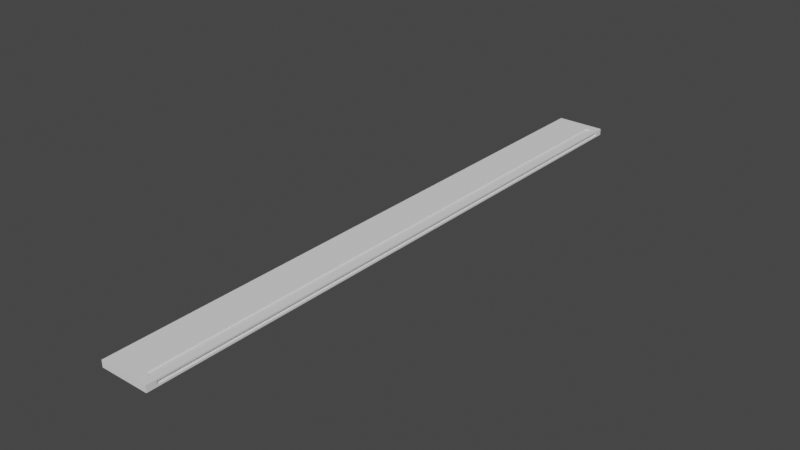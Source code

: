 # Source: BLRU.blend  (saved by Blender 3.4.6; exported with 4.5.12 LTS)
import bpy
from mathutils import Matrix  # noqa: F401  (used for matrix-valued properties, if any)

bpy.ops.wm.read_factory_settings(use_empty=True)
scene = bpy.context.scene
scene.name = 'Scene'

# ---- collections
col_collection = bpy.data.collections.new('Collection'); scene.collection.children.link(col_collection)

# ---- world
world_world = bpy.data.worlds.new('World'); scene.world = world_world
world_world.use_nodes = True; world_world.node_tree.nodes.clear()
_N = world_world.node_tree.nodes; _L = world_world.node_tree.links
n0 = _N.new('ShaderNodeOutputWorld'); n0.name = 'World Output'; n0.location = (300, 300)
n1 = _N.new('ShaderNodeBackground'); n1.name = 'Background'; n1.location = (10, 300)
n1.inputs[0].default_value = (0.05088, 0.05088, 0.05088, 1.0)
_L.new(n1.outputs[0], n0.inputs[0])
n0.is_active_output = True
world_world.color = (0.05088, 0.05088, 0.05088)
world_world.use_sun_shadow = False
world_world.sun_shadow_jitter_overblur = 0.0

# ---- meshes
me_plane = bpy.data.meshes.new('Plane')
me_plane.from_pydata([(-1.0, -12.36, 0.0), (1.0, -12.36, 0.0), (-1.0, 12.36, 0.0), (1.0, 12.36, 0.0), (-1.0, -12.36, 0.2657), (1.0, -12.36, 0.2657), (-1.0, 12.36, 0.2657), (1.0, 12.36, 0.2657), (-1.0, 12.36, 0.06641), (-1.0, 12.36, 0.1328), (-1.0, 12.36, 0.1992), (1.0, 12.36, 0.1992), (1.0, 12.36, 0.1328), (1.0, 12.36, 0.06641), (1.0, -12.36, 0.06641), (1.0, -12.36, 0.1328), (1.0, -12.36, 0.1992), (-1.0, -12.36, 0.1992), (-1.0, -12.36, 0.1328), (-1.0, -12.36, 0.06641), (-1.0, -0.03984, 0.0), (1.0, -0.03984, 0.0), (-1.0, -0.03984, 0.2657), (1.0, -0.03984, 0.2657), (-1.0, -0.03984, 0.06641), (-1.0, -0.03984, 0.1328), (-1.0, -0.03984, 0.1992), (1.0, -0.03984, 0.06641), (0.9264, 8.88, 0.1965), (1.0, -0.03984, 0.1992), (1.0, 6.159, 0.0), (1.0, 6.159, 0.2657), (-1.0, 6.159, 0.06641), (-1.0, 6.159, 0.1328), (-1.0, 6.159, 0.1992), (-1.0, 6.159, 0.0), (-1.0, 6.159, 0.2657), (1.0, 6.159, 0.06641), (0.9264, 8.88, 0.1328), (1.0, 6.159, 0.1992), (1.0, 9.258, 0.0), (1.0, 9.258, 0.2657), (-1.0, 9.258, 0.06641), (-1.0, 9.258, 0.1328), (-1.0, 9.258, 0.1992), (-1.0, 9.258, 0.0), (-1.0, 9.258, 0.2657), (1.0, 9.258, 0.06641), (0.9264, 8.88, 0.06912), (1.0, 9.258, 0.1992), (1.0, 10.81, 0.0), (1.0, 10.81, 0.2657), (-1.0, 10.81, 0.06641), (-1.0, 10.81, 0.1328), (-1.0, 10.81, 0.1992), (-1.0, 10.81, 0.0), (-1.0, 10.81, 0.2657), (1.0, 10.81, 0.06641), (0.9264, -0.03864, 0.1965), (1.0, 10.81, 0.1992), (1.0, 11.58, 0.0), (1.0, 11.58, 0.2657), (-1.0, 11.58, 0.06641), (-1.0, 11.58, 0.1328), (-1.0, 11.58, 0.1992), (-1.0, 11.58, 0.0), (-1.0, 11.58, 0.2657), (1.0, 11.58, 0.06641), (0.9264, 5.907, 0.1965), (1.0, 11.58, 0.1992), (1.0, 11.97, 0.0), (1.0, 11.97, 0.2657), (-1.0, 11.97, 0.06641), (-1.0, 11.97, 0.1328), (-1.0, 11.97, 0.1992), (-1.0, 11.97, 0.0), (-1.0, 11.97, 0.2657), (1.0, 11.97, 0.06641), (1.0, 11.97, 0.1328), (1.0, 11.97, 0.1992), (-1.0, -6.198, 0.0), (-1.0, -6.198, 0.2657), (1.0, -6.198, 0.06641), (0.9264, -0.03864, 0.1328), (1.0, -6.198, 0.1992), (1.0, -6.198, 0.0), (1.0, -6.198, 0.2657), (-1.0, -6.198, 0.06641), (-1.0, -6.198, 0.1328), (-1.0, -6.198, 0.1992), (-1.0, -9.278, 0.0), (-1.0, -9.278, 0.2657), (1.0, -9.278, 0.06641), (0.9264, 5.907, 0.1328), (1.0, -9.278, 0.1992), (1.0, -9.278, 0.0), (1.0, -9.278, 0.2657), (-1.0, -9.278, 0.06641), (-1.0, -9.278, 0.1328), (-1.0, -9.278, 0.1992), (-1.0, -10.82, 0.0), (-1.0, -10.82, 0.2657), (1.0, -10.82, 0.06641), (0.9264, -0.03864, 0.06912), (1.0, -10.82, 0.1992), (1.0, -10.82, 0.0), (1.0, -10.82, 0.2657), (-1.0, -10.82, 0.06641), (-1.0, -10.82, 0.1328), (-1.0, -10.82, 0.1992), (-1.0, -11.59, 0.0), (-1.0, -11.59, 0.2657), (1.0, -11.59, 0.06641), (0.9264, 5.907, 0.06912), (1.0, -11.59, 0.1992), (1.0, -11.59, 0.0), (1.0, -11.59, 0.2657), (-1.0, -11.59, 0.06641), (-1.0, -11.59, 0.1328), (-1.0, -11.59, 0.1992), (-1.0, -11.97, 0.0), (-1.0, -11.97, 0.2657), (1.0, -11.97, 0.06641), (1.0, -11.97, 0.1328), (1.0, -11.97, 0.1992), (1.0, -11.97, 0.0), (1.0, -11.97, 0.2657), (-1.0, -11.97, 0.06641), (-1.0, -11.97, 0.1328), (-1.0, -11.97, 0.1992), (0.9264, 6.159, 0.06641), (0.9264, -0.03984, 0.06641), (0.9264, 6.159, 0.1992), (0.9264, -0.03984, 0.1992), (0.9264, 9.258, 0.06641), (0.9264, 9.258, 0.1992), (0.9264, 10.81, 0.06641), (0.9264, 10.81, 0.1992), (0.9264, 11.58, 0.06641), (0.9264, 11.58, 0.1992), (0.9264, 11.97, 0.06641), (0.9264, 11.97, 0.1328), (0.9264, 11.97, 0.1992), (0.9264, -6.198, 0.06641), (0.9264, -6.198, 0.1992), (0.9264, -9.278, 0.06641), (0.9264, -9.278, 0.1992), (0.9264, -10.82, 0.06641), (0.9264, -10.82, 0.1992), (0.9264, -11.59, 0.06641), (0.9264, -11.59, 0.1992), (0.9264, -11.97, 0.06641), (0.9264, -11.97, 0.1328), (0.9264, -11.97, 0.1992), (0.9264, 10.37, 0.06912), (0.9264, 10.37, 0.1328), (0.9264, 10.37, 0.1965), (0.9264, 11.11, 0.06912), (0.9264, 11.11, 0.1328), (0.9264, 11.11, 0.1965), (0.9264, 11.48, 0.06912), (0.9264, 11.48, 0.1328), (0.9264, 11.48, 0.1965), (0.9264, -5.946, 0.06912), (0.9264, -5.946, 0.1328), (0.9264, -5.946, 0.1965), (0.9264, -8.9, 0.06912), (0.9264, -8.9, 0.1328), (0.9264, -8.9, 0.1965), (0.9264, -10.38, 0.06912), (0.9264, -10.38, 0.1328), (0.9264, -10.38, 0.1965), (0.9264, -11.11, 0.06912), (0.9264, -11.11, 0.1328), (0.9264, -11.11, 0.1965), (0.9264, -11.48, 0.06912), (0.9264, -11.48, 0.1328), (0.9264, -11.48, 0.1965), (0.0, -12.36, 0.0), (0.0, 12.36, 0.0), (0.0, -12.36, 0.2657), (0.0, 12.36, 0.2657), (0.0, -12.36, 0.06641), (0.0, -12.36, 0.1328), (0.0, -12.36, 0.1992), (0.0, 12.36, 0.06641), (0.0, 12.36, 0.1328), (0.0, 12.36, 0.1992), (0.0, -0.03984, 0.2657), (0.0, -0.03984, 0.0), (0.0, 6.159, 0.2657), (0.0, 6.159, 0.0), (0.0, 9.258, 0.2657), (0.0, 9.258, 0.0), (0.0, 10.81, 0.2657), (0.0, 10.81, 0.0), (0.0, 11.58, 0.2657), (0.0, 11.58, 0.0), (0.0, 11.97, 0.2657), (0.0, 11.97, 0.0), (0.0, -6.198, 0.0), (0.0, -6.198, 0.2657), (0.0, -9.278, 0.2657), (0.0, -9.278, 0.0), (0.0, -10.82, 0.0), (0.0, -10.82, 0.2657), (0.0, -11.59, 0.2657), (0.0, -11.59, 0.0), (0.0, -11.97, 0.0), (0.0, -11.97, 0.2657), (0.5, -12.36, 0.0), (0.5, -12.36, 0.2657), (0.5, 12.36, 0.06641), (0.5, 12.36, 0.1328), (0.5, 12.36, 0.1992), (0.5, -0.03984, 0.0), (0.5, 6.159, 0.0), (0.5, 9.258, 0.0), (0.5, 10.81, 0.0), (0.5, 11.58, 0.0), (0.5, 11.97, 0.0), (0.5, -6.198, 0.0), (0.5, -9.278, 0.0), (0.5, -10.82, 0.0), (0.5, -11.59, 0.0), (0.5, -11.97, 0.0), (0.5, 12.36, 0.0), (0.5, 12.36, 0.2657), (0.5, -12.36, 0.06641), (0.5, -12.36, 0.1328), (0.5, -12.36, 0.1992), (0.5, -0.03984, 0.2657), (0.5, 6.159, 0.2657), (0.5, 9.258, 0.2657), (0.5, 10.81, 0.2657), (0.5, 11.58, 0.2657), (0.5, 11.97, 0.2657), (0.5, -6.198, 0.2657), (0.5, -9.278, 0.2657), (0.5, -10.82, 0.2657), (0.5, -11.59, 0.2657), (0.5, -11.97, 0.2657), (-0.5, 12.36, 0.0), (-0.5, 12.36, 0.2657), (-0.5, -12.36, 0.06641), (-0.5, -12.36, 0.1328), (-0.5, -12.36, 0.1992), (-0.5, -0.03984, 0.2657), (-0.5, 6.159, 0.2657), (-0.5, 9.258, 0.2657), (-0.5, 10.81, 0.2657), (-0.5, 11.58, 0.2657), (-0.5, 11.97, 0.2657), (-0.5, -6.198, 0.2657), (-0.5, -9.278, 0.2657), (-0.5, -10.82, 0.2657), (-0.5, -11.59, 0.2657), (-0.5, -11.97, 0.2657), (-0.5, -12.36, 0.0), (-0.5, -12.36, 0.2657), (-0.5, 12.36, 0.06641), (-0.5, 12.36, 0.1328), (-0.5, 12.36, 0.1992), (-0.5, -0.03984, 0.0), (-0.5, 6.159, 0.0), (-0.5, 9.258, 0.0), (-0.5, 10.81, 0.0), (-0.5, 11.58, 0.0), (-0.5, 11.97, 0.0), (-0.5, -6.198, 0.0), (-0.5, -9.278, 0.0), (-0.5, -10.82, 0.0), (-0.5, -11.59, 0.0), (-0.5, -11.97, 0.0), (0.75, -12.36, 0.0), (0.75, -12.36, 0.2657), (0.75, 12.36, 0.06641), (0.75, 12.36, 0.1328), (0.75, 12.36, 0.1992), (0.75, -0.03984, 0.0), (0.75, 6.159, 0.0), (0.75, 9.258, 0.0), (0.75, 10.81, 0.0), (0.75, 11.58, 0.0), (0.75, 11.97, 0.0), (0.75, -6.198, 0.0), (0.75, -9.278, 0.0), (0.75, -10.82, 0.0), (0.75, -11.59, 0.0), (0.75, -11.97, 0.0), (0.75, 12.36, 0.0), (0.75, 12.36, 0.2657), (0.75, -12.36, 0.06641), (0.75, -12.36, 0.1328), (0.75, -12.36, 0.1992), (0.75, -0.03984, 0.2657), (0.75, 6.159, 0.2657), (0.75, 9.258, 0.2657), (0.75, 10.81, 0.2657), (0.75, 11.58, 0.2657), (0.75, 11.97, 0.2657), (0.75, -6.198, 0.2657), (0.75, -9.278, 0.2657), (0.75, -10.82, 0.2657), (0.75, -11.59, 0.2657), (0.75, -11.97, 0.2657), (-0.75, 12.36, 0.0), (-0.75, 12.36, 0.2657), (-0.75, -12.36, 0.06641), (-0.75, -12.36, 0.1328), (-0.75, -12.36, 0.1992), (-0.75, -0.03984, 0.2657), (-0.75, 6.159, 0.2657), (-0.75, 9.258, 0.2657), (-0.75, 10.81, 0.2657), (-0.75, 11.58, 0.2657), (-0.75, 11.97, 0.2657), (-0.75, -6.198, 0.2657), (-0.75, -9.278, 0.2657), (-0.75, -10.82, 0.2657), (-0.75, -11.59, 0.2657), (-0.75, -11.97, 0.2657), (-0.75, -12.36, 0.0), (-0.75, -12.36, 0.2657), (-0.75, 12.36, 0.06641), (-0.75, 12.36, 0.1328), (-0.75, 12.36, 0.1992), (-0.75, -0.03984, 0.0), (-0.75, 6.159, 0.0), (-0.75, 9.258, 0.0), (-0.75, 10.81, 0.0), (-0.75, 11.58, 0.0), (-0.75, 11.97, 0.0), (-0.75, -6.198, 0.0), (-0.75, -9.278, 0.0), (-0.75, -10.82, 0.0), (-0.75, -11.59, 0.0), (-0.75, -11.97, 0.0), (0.75, -0.03984, 0.2166), (0.5, -0.03984, 0.2166), (0.75, 6.159, 0.2166), (0.5, 6.159, 0.2166), (0.75, 9.258, 0.2166), (0.5, 9.258, 0.2166), (0.75, 10.81, 0.2166), (0.5, 10.81, 0.2166), (0.75, 11.58, 0.2166), (0.5, 11.58, 0.2166), (0.75, 11.97, 0.2166), (0.5, 11.97, 0.2166), (0.75, -6.198, 0.2166), (0.5, -6.198, 0.2166), (0.75, -9.278, 0.2166), (0.5, -9.278, 0.2166), (0.75, -10.82, 0.2166), (0.5, -10.82, 0.2166), (0.75, -11.59, 0.2166), (0.5, -11.59, 0.2166), (0.75, -11.97, 0.2166), (0.5, -11.97, 0.2166), (0.7404, -0.03759, 0.2166), (0.5096, -0.03759, 0.2166), (0.7404, 5.685, 0.2166), (0.5096, 5.685, 0.2166), (0.7404, 8.546, 0.2166), (0.5096, 8.546, 0.2166), (0.7404, 9.977, 0.2166), (0.5096, 9.977, 0.2166), (0.7404, 10.69, 0.2166), (0.5096, 10.69, 0.2166), (0.7404, 11.05, 0.2166), (0.5096, 11.05, 0.2166), (0.7404, -5.723, 0.2166), (0.5096, -5.723, 0.2166), (0.7404, -8.566, 0.2166), (0.5096, -8.566, 0.2166), (0.7404, -9.987, 0.2166), (0.5096, -9.987, 0.2166), (0.7404, -10.7, 0.2166), (0.5096, -10.7, 0.2166), (0.7404, -11.05, 0.2166), (0.5096, -11.05, 0.2166)], [], [(284, 290, 3, 70), (300, 71, 7, 291), (326, 10, 6, 307), (294, 16, 5, 275), (79, 11, 7, 71), (129, 17, 4, 121), (120, 0, 19, 127), (127, 19, 18, 128), (128, 18, 17, 129), (70, 3, 13, 77), (77, 13, 12, 78), (78, 12, 11, 79), (274, 1, 14, 292), (292, 14, 15, 293), (293, 15, 16, 294), (306, 2, 8, 324), (324, 8, 9, 325), (325, 9, 10, 326), (37, 47, 134, 130), (59, 49, 135, 137), (85, 21, 27, 82), (33, 25, 26, 34), (32, 24, 25, 33), (35, 20, 24, 32), (34, 26, 22, 36), (84, 29, 23, 86), (301, 86, 23, 295), (285, 279, 21, 85), (44, 34, 36, 46), (45, 35, 32, 42), (42, 32, 33, 43), (43, 33, 34, 44), (112, 102, 147, 149), (114, 124, 153, 150), (21, 30, 37, 27), (29, 39, 31, 23), (295, 23, 31, 296), (279, 280, 30, 21), (53, 43, 44, 54), (52, 42, 43, 53), (55, 45, 42, 52), (54, 44, 46, 56), (77, 78, 141, 140), (82, 27, 131, 143), (30, 40, 47, 37), (39, 49, 41, 31), (296, 31, 41, 297), (280, 281, 40, 30), (64, 54, 56, 66), (65, 55, 52, 62), (62, 52, 53, 63), (63, 53, 54, 64), (84, 94, 146, 144), (78, 79, 142, 141), (40, 50, 57, 47), (49, 59, 51, 41), (297, 41, 51, 298), (281, 282, 50, 40), (73, 63, 64, 74), (72, 62, 63, 73), (75, 65, 62, 72), (74, 64, 66, 76), (47, 57, 136, 134), (69, 59, 137, 139), (50, 60, 67, 57), (59, 69, 61, 51), (298, 51, 61, 299), (282, 283, 60, 50), (10, 74, 76, 6), (2, 75, 72, 8), (8, 72, 73, 9), (9, 73, 74, 10), (122, 112, 149, 151), (39, 29, 133, 132), (60, 70, 77, 67), (69, 79, 71, 61), (299, 61, 71, 300), (283, 284, 70, 60), (286, 285, 85, 95), (302, 96, 86, 301), (94, 84, 86, 96), (95, 85, 82, 92), (92, 82, 143, 145), (94, 104, 148, 146), (25, 88, 89, 26), (24, 87, 88, 25), (20, 80, 87, 24), (26, 89, 81, 22), (57, 67, 138, 136), (124, 123, 152, 153), (105, 95, 92, 102), (104, 94, 96, 106), (303, 106, 96, 302), (287, 286, 95, 105), (88, 98, 99, 89), (87, 97, 98, 88), (80, 90, 97, 87), (89, 99, 91, 81), (288, 287, 105, 115), (304, 116, 106, 303), (114, 104, 106, 116), (115, 105, 102, 112), (79, 69, 139, 142), (27, 37, 130, 131), (98, 108, 109, 99), (97, 107, 108, 98), (90, 100, 107, 97), (99, 109, 101, 91), (49, 39, 132, 135), (123, 122, 151, 152), (125, 115, 112, 122), (124, 114, 116, 126), (305, 126, 116, 304), (289, 288, 115, 125), (108, 118, 119, 109), (107, 117, 118, 108), (100, 110, 117, 107), (109, 119, 111, 101), (274, 289, 125, 1), (275, 5, 126, 305), (16, 124, 126, 5), (1, 125, 122, 14), (14, 122, 123, 15), (15, 123, 124, 16), (118, 128, 129, 119), (117, 127, 128, 118), (110, 120, 127, 117), (119, 129, 121, 111), (135, 132, 68, 28), (148, 150, 174, 171), (133, 144, 165, 58), (153, 152, 176, 177), (152, 151, 175, 176), (138, 140, 160, 157), (130, 134, 48, 113), (149, 147, 169, 172), (143, 131, 103, 163), (137, 135, 28, 156), (150, 153, 177, 174), (144, 146, 168, 165), (140, 141, 161, 160), (141, 142, 162, 161), (134, 136, 154, 48), (151, 149, 172, 175), (145, 143, 163, 166), (139, 137, 156, 159), (132, 133, 58, 68), (146, 148, 171, 168), (29, 84, 144, 133), (67, 77, 140, 138), (104, 114, 150, 148), (102, 92, 145, 147), (164, 83, 58, 165), (163, 103, 83, 164), (83, 93, 68, 58), (103, 113, 93, 83), (93, 38, 28, 68), (113, 48, 38, 93), (38, 155, 156, 28), (48, 154, 155, 38), (155, 158, 159, 156), (154, 157, 158, 155), (158, 161, 162, 159), (157, 160, 161, 158), (166, 163, 164, 167), (167, 164, 165, 168), (170, 167, 168, 171), (169, 166, 167, 170), (172, 169, 170, 173), (173, 170, 171, 174), (176, 173, 174, 177), (175, 172, 173, 176), (142, 139, 159, 162), (147, 145, 166, 169), (131, 130, 113, 103), (136, 138, 157, 154), (259, 180, 209, 257), (258, 273, 208, 178), (273, 272, 207, 208), (257, 209, 206, 256), (256, 206, 205, 255), (272, 271, 204, 207), (271, 270, 203, 204), (255, 205, 202, 254), (254, 202, 201, 253), (270, 269, 200, 203), (267, 268, 199, 197), (251, 196, 198, 252), (266, 267, 197, 195), (250, 194, 196, 251), (265, 266, 195, 193), (249, 192, 194, 250), (264, 265, 193, 191), (248, 190, 192, 249), (263, 264, 191, 189), (247, 188, 190, 248), (269, 263, 189, 200), (253, 201, 188, 247), (213, 186, 187, 214), (212, 185, 186, 213), (226, 179, 185, 212), (245, 183, 184, 246), (244, 182, 183, 245), (258, 178, 182, 244), (246, 184, 180, 259), (214, 187, 181, 227), (252, 198, 181, 243), (268, 242, 179, 199), (278, 214, 227, 291), (290, 226, 212, 276), (276, 212, 213, 277), (277, 213, 214, 278), (180, 211, 241, 209), (178, 208, 225, 210), (208, 207, 224, 225), (209, 241, 240, 206), (206, 240, 239, 205), (207, 204, 223, 224), (204, 203, 222, 223), (205, 239, 238, 202), (202, 238, 237, 201), (203, 200, 221, 222), (197, 199, 220, 219), (196, 235, 236, 198), (195, 197, 219, 218), (194, 234, 235, 196), (193, 195, 218, 217), (192, 233, 234, 194), (191, 193, 217, 216), (190, 232, 233, 192), (189, 191, 216, 215), (188, 231, 232, 190), (200, 189, 215, 221), (201, 237, 231, 188), (183, 229, 230, 184), (182, 228, 229, 183), (178, 210, 228, 182), (184, 230, 211, 180), (198, 236, 227, 181), (199, 179, 226, 220), (332, 306, 242, 268), (316, 252, 243, 307), (310, 246, 259, 323), (322, 258, 244, 308), (308, 244, 245, 309), (309, 245, 246, 310), (317, 253, 247, 311), (333, 327, 263, 269), (311, 247, 248, 312), (327, 328, 264, 263), (312, 248, 249, 313), (328, 329, 265, 264), (313, 249, 250, 314), (329, 330, 266, 265), (314, 250, 251, 315), (330, 331, 267, 266), (315, 251, 252, 316), (331, 332, 268, 267), (334, 333, 269, 270), (318, 254, 253, 317), (319, 255, 254, 318), (335, 334, 270, 271), (336, 335, 271, 272), (320, 256, 255, 319), (321, 257, 256, 320), (337, 336, 272, 273), (322, 337, 273, 258), (323, 259, 257, 321), (186, 261, 262, 187), (185, 260, 261, 186), (179, 242, 260, 185), (187, 262, 243, 181), (12, 277, 278, 11), (13, 276, 277, 12), (3, 290, 276, 13), (11, 278, 291, 7), (211, 275, 305, 241), (210, 225, 289, 274), (225, 224, 288, 289), (295, 296, 340, 338), (231, 237, 351, 339), (224, 223, 287, 288), (223, 222, 286, 287), (304, 303, 354, 356), (299, 300, 348, 346), (222, 221, 285, 286), (219, 220, 284, 283), (235, 234, 345, 347), (218, 219, 283, 282), (305, 304, 356, 358), (217, 218, 282, 281), (300, 236, 349, 348), (216, 217, 281, 280), (296, 297, 342, 340), (215, 216, 280, 279), (232, 231, 339, 341), (221, 215, 279, 285), (239, 240, 357, 355), (229, 293, 294, 230), (228, 292, 293, 229), (210, 274, 292, 228), (230, 294, 275, 211), (236, 300, 291, 227), (220, 226, 290, 284), (4, 323, 321, 121), (0, 120, 337, 322), (120, 110, 336, 337), (121, 321, 320, 111), (111, 320, 319, 101), (110, 100, 335, 336), (100, 90, 334, 335), (101, 319, 318, 91), (91, 318, 317, 81), (90, 80, 333, 334), (65, 75, 332, 331), (66, 315, 316, 76), (55, 65, 331, 330), (56, 314, 315, 66), (45, 55, 330, 329), (46, 313, 314, 56), (35, 45, 329, 328), (36, 312, 313, 46), (20, 35, 328, 327), (22, 311, 312, 36), (80, 20, 327, 333), (81, 317, 311, 22), (18, 309, 310, 17), (19, 308, 309, 18), (0, 322, 308, 19), (17, 310, 323, 4), (76, 316, 307, 6), (75, 2, 306, 332), (261, 325, 326, 262), (260, 324, 325, 261), (242, 306, 324, 260), (262, 326, 307, 243), (352, 350, 372, 374), (347, 345, 367, 369), (354, 352, 374, 376), (350, 338, 360, 372), (349, 347, 369, 371), (356, 354, 376, 378), (338, 340, 362, 360), (351, 353, 375, 373), (358, 356, 378, 380), (340, 342, 364, 362), (238, 239, 355, 353), (234, 233, 343, 345), (298, 299, 346, 344), (237, 238, 353, 351), (301, 295, 338, 350), (303, 302, 352, 354), (233, 232, 341, 343), (297, 298, 344, 342), (241, 305, 358, 359), (302, 301, 350, 352), (240, 241, 359, 357), (236, 235, 347, 349), (381, 380, 378, 379), (379, 378, 376, 377), (377, 376, 374, 375), (375, 374, 372, 373), (369, 368, 370, 371), (367, 366, 368, 369), (365, 364, 366, 367), (363, 362, 364, 365), (361, 360, 362, 363), (373, 372, 360, 361), (345, 343, 365, 367), (359, 358, 380, 381), (346, 348, 370, 368), (343, 341, 363, 365), (357, 359, 381, 379), (344, 346, 368, 366), (341, 339, 361, 363), (355, 357, 379, 377), (342, 344, 366, 364), (348, 349, 371, 370), (339, 351, 373, 361), (353, 355, 377, 375)])
_uv = me_plane.uv_layers.new(name='UVMap')
_uv.uv.foreach_set('vector', [0.875, 0.9843, 0.875, 1.0, 1.0, 1.0, 1.0, 0.9843, 0.875, 0.9843, 1.0, 0.9843, 1.0, 1.0, 0.875, 1.0, 0.125, 1.0, 0.0, 1.0, 0.0, 1.0, 0.125, 1.0, 0.875, 0.0, 1.0, 0.0, 1.0, 0.0, 0.875, 0.0, 1.0, 0.9843, 1.0, 1.0, 1.0, 1.0, 1.0, 0.9843, 0.0, 0.01557, 0.0, 0.0, 0.0, 0.0, 0.0, 0.01557, 0.0, 0.01557, 0.0, 0.0, 0.0, 0.0, 0.0, 0.01557, 0.0, 0.01557, 0.0, 0.0, 0.0, 0.0, 0.0, 0.01557, 0.0, 0.01557, 0.0, 0.0, 0.0, 0.0, 0.0, 0.01557, 1.0, 0.9843, 1.0, 1.0, 1.0, 1.0, 1.0, 0.9843, 1.0, 0.9843, 1.0, 1.0, 1.0, 1.0, 1.0, 0.9843, 1.0, 0.9843, 1.0, 1.0, 1.0, 1.0, 1.0, 0.9843, 0.875, 0.0, 1.0, 0.0, 1.0, 0.0, 0.875, 0.0, 0.875, 0.0, 1.0, 0.0, 1.0, 0.0, 0.875, 0.0, 0.875, 0.0, 1.0, 0.0, 1.0, 0.0, 0.875, 0.0, 0.125, 1.0, 0.0, 1.0, 0.0, 1.0, 0.125, 1.0, 0.125, 1.0, 0.0, 1.0, 0.0, 1.0, 0.125, 1.0, 0.125, 1.0, 0.0, 1.0, 0.0, 1.0, 0.125, 1.0, 1.0, 0.7492, 1.0, 0.8746, 1.0, 0.8746, 1.0, 0.7492, 1.0, 0.9373, 1.0, 0.8746, 1.0, 0.8746, 1.0, 0.9373, 1.0, 0.2492, 1.0, 0.4984, 1.0, 0.4984, 1.0, 0.2492, 0.0, 0.7492, 0.0, 0.4984, 0.0, 0.4984, 0.0, 0.7492, 0.0, 0.7492, 0.0, 0.4984, 0.0, 0.4984, 0.0, 0.7492, 0.0, 0.7492, 0.0, 0.4984, 0.0, 0.4984, 0.0, 0.7492, 0.0, 0.7492, 0.0, 0.4984, 0.0, 0.4984, 0.0, 0.7492, 1.0, 0.2492, 1.0, 0.4984, 1.0, 0.4984, 1.0, 0.2492, 0.875, 0.2492, 1.0, 0.2492, 1.0, 0.4984, 0.875, 0.4984, 0.875, 0.2492, 0.875, 0.4984, 1.0, 0.4984, 1.0, 0.2492, 0.0, 0.8746, 0.0, 0.7492, 0.0, 0.7492, 0.0, 0.8746, 0.0, 0.8746, 0.0, 0.7492, 0.0, 0.7492, 0.0, 0.8746, 0.0, 0.8746, 0.0, 0.7492, 0.0, 0.7492, 0.0, 0.8746, 0.0, 0.8746, 0.0, 0.7492, 0.0, 0.7492, 0.0, 0.8746, 1.0, 0.03115, 1.0, 0.0623, 1.0, 0.0623, 1.0, 0.03115, 1.0, 0.03115, 1.0, 0.01557, 1.0, 0.01557, 1.0, 0.03115, 1.0, 0.4984, 1.0, 0.7492, 1.0, 0.7492, 1.0, 0.4984, 1.0, 0.4984, 1.0, 0.7492, 1.0, 0.7492, 1.0, 0.4984, 0.875, 0.4984, 1.0, 0.4984, 1.0, 0.7492, 0.875, 0.7492, 0.875, 0.4984, 0.875, 0.7492, 1.0, 0.7492, 1.0, 0.4984, 0.0, 0.9373, 0.0, 0.8746, 0.0, 0.8746, 0.0, 0.9373, 0.0, 0.9373, 0.0, 0.8746, 0.0, 0.8746, 0.0, 0.9373, 0.0, 0.9373, 0.0, 0.8746, 0.0, 0.8746, 0.0, 0.9373, 0.0, 0.9373, 0.0, 0.8746, 0.0, 0.8746, 0.0, 0.9373, 1.0, 0.9843, 1.0, 0.9843, 1.0, 0.9843, 1.0, 0.9843, 1.0, 0.2492, 1.0, 0.4984, 1.0, 0.4984, 1.0, 0.2492, 1.0, 0.7492, 1.0, 0.8746, 1.0, 0.8746, 1.0, 0.7492, 1.0, 0.7492, 1.0, 0.8746, 1.0, 0.8746, 1.0, 0.7492, 0.875, 0.7492, 1.0, 0.7492, 1.0, 0.8746, 0.875, 0.8746, 0.875, 0.7492, 0.875, 0.8746, 1.0, 0.8746, 1.0, 0.7492, 0.0, 0.9686, 0.0, 0.9373, 0.0, 0.9373, 0.0, 0.9686, 0.0, 0.9686, 0.0, 0.9373, 0.0, 0.9373, 0.0, 0.9686, 0.0, 0.9686, 0.0, 0.9373, 0.0, 0.9373, 0.0, 0.9686, 0.0, 0.9686, 0.0, 0.9373, 0.0, 0.9373, 0.0, 0.9686, 1.0, 0.2492, 1.0, 0.1246, 1.0, 0.1246, 1.0, 0.2492, 1.0, 0.9843, 1.0, 0.9843, 1.0, 0.9843, 1.0, 0.9843, 1.0, 0.8746, 1.0, 0.9373, 1.0, 0.9373, 1.0, 0.8746, 1.0, 0.8746, 1.0, 0.9373, 1.0, 0.9373, 1.0, 0.8746, 0.875, 0.8746, 1.0, 0.8746, 1.0, 0.9373, 0.875, 0.9373, 0.875, 0.8746, 0.875, 0.9373, 1.0, 0.9373, 1.0, 0.8746, 0.0, 0.9843, 0.0, 0.9686, 0.0, 0.9686, 0.0, 0.9843, 0.0, 0.9843, 0.0, 0.9686, 0.0, 0.9686, 0.0, 0.9843, 0.0, 0.9843, 0.0, 0.9686, 0.0, 0.9686, 0.0, 0.9843, 0.0, 0.9843, 0.0, 0.9686, 0.0, 0.9686, 0.0, 0.9843, 1.0, 0.8746, 1.0, 0.9373, 1.0, 0.9373, 1.0, 0.8746, 1.0, 0.9686, 1.0, 0.9373, 1.0, 0.9373, 1.0, 0.9686, 1.0, 0.9373, 1.0, 0.9686, 1.0, 0.9686, 1.0, 0.9373, 1.0, 0.9373, 1.0, 0.9686, 1.0, 0.9686, 1.0, 0.9373, 0.875, 0.9373, 1.0, 0.9373, 1.0, 0.9686, 0.875, 0.9686, 0.875, 0.9373, 0.875, 0.9686, 1.0, 0.9686, 1.0, 0.9373, 0.0, 1.0, 0.0, 0.9843, 0.0, 0.9843, 0.0, 1.0, 0.0, 1.0, 0.0, 0.9843, 0.0, 0.9843, 0.0, 1.0, 0.0, 1.0, 0.0, 0.9843, 0.0, 0.9843, 0.0, 1.0, 0.0, 1.0, 0.0, 0.9843, 0.0, 0.9843, 0.0, 1.0, 1.0, 0.01557, 1.0, 0.03115, 1.0, 0.03115, 1.0, 0.01557, 1.0, 0.7492, 1.0, 0.4984, 1.0, 0.4984, 1.0, 0.7492, 1.0, 0.9686, 1.0, 0.9843, 1.0, 0.9843, 1.0, 0.9686, 1.0, 0.9686, 1.0, 0.9843, 1.0, 0.9843, 1.0, 0.9686, 0.875, 0.9686, 1.0, 0.9686, 1.0, 0.9843, 0.875, 0.9843, 0.875, 0.9686, 0.875, 0.9843, 1.0, 0.9843, 1.0, 0.9686, 0.875, 0.1246, 0.875, 0.2492, 1.0, 0.2492, 1.0, 0.1246, 0.875, 0.1246, 1.0, 0.1246, 1.0, 0.2492, 0.875, 0.2492, 1.0, 0.1246, 1.0, 0.2492, 1.0, 0.2492, 1.0, 0.1246, 1.0, 0.1246, 1.0, 0.2492, 1.0, 0.2492, 1.0, 0.1246, 1.0, 0.1246, 1.0, 0.2492, 1.0, 0.2492, 1.0, 0.1246, 1.0, 0.1246, 1.0, 0.0623, 1.0, 0.0623, 1.0, 0.1246, 0.0, 0.4984, 0.0, 0.2492, 0.0, 0.2492, 0.0, 0.4984, 0.0, 0.4984, 0.0, 0.2492, 0.0, 0.2492, 0.0, 0.4984, 0.0, 0.4984, 0.0, 0.2492, 0.0, 0.2492, 0.0, 0.4984, 0.0, 0.4984, 0.0, 0.2492, 0.0, 0.2492, 0.0, 0.4984, 1.0, 0.9373, 1.0, 0.9686, 1.0, 0.9686, 1.0, 0.9373, 1.0, 0.01557, 1.0, 0.01557, 1.0, 0.01557, 1.0, 0.01557, 1.0, 0.0623, 1.0, 0.1246, 1.0, 0.1246, 1.0, 0.0623, 1.0, 0.0623, 1.0, 0.1246, 1.0, 0.1246, 1.0, 0.0623, 0.875, 0.0623, 1.0, 0.0623, 1.0, 0.1246, 0.875, 0.1246, 0.875, 0.0623, 0.875, 0.1246, 1.0, 0.1246, 1.0, 0.0623, 0.0, 0.2492, 0.0, 0.1246, 0.0, 0.1246, 0.0, 0.2492, 0.0, 0.2492, 0.0, 0.1246, 0.0, 0.1246, 0.0, 0.2492, 0.0, 0.2492, 0.0, 0.1246, 0.0, 0.1246, 0.0, 0.2492, 0.0, 0.2492, 0.0, 0.1246, 0.0, 0.1246, 0.0, 0.2492, 0.875, 0.03115, 0.875, 0.0623, 1.0, 0.0623, 1.0, 0.03115, 0.875, 0.03115, 1.0, 0.03115, 1.0, 0.0623, 0.875, 0.0623, 1.0, 0.03115, 1.0, 0.0623, 1.0, 0.0623, 1.0, 0.03115, 1.0, 0.03115, 1.0, 0.0623, 1.0, 0.0623, 1.0, 0.03115, 1.0, 0.9843, 1.0, 0.9686, 1.0, 0.9686, 1.0, 0.9843, 1.0, 0.4984, 1.0, 0.7492, 1.0, 0.7492, 1.0, 0.4984, 0.0, 0.1246, 0.0, 0.0623, 0.0, 0.0623, 0.0, 0.1246, 0.0, 0.1246, 0.0, 0.0623, 0.0, 0.0623, 0.0, 0.1246, 0.0, 0.1246, 0.0, 0.0623, 0.0, 0.0623, 0.0, 0.1246, 0.0, 0.1246, 0.0, 0.0623, 0.0, 0.0623, 0.0, 0.1246, 1.0, 0.8746, 1.0, 0.7492, 1.0, 0.7492, 1.0, 0.8746, 1.0, 0.01557, 1.0, 0.01557, 1.0, 0.01557, 1.0, 0.01557, 1.0, 0.01557, 1.0, 0.03115, 1.0, 0.03115, 1.0, 0.01557, 1.0, 0.01557, 1.0, 0.03115, 1.0, 0.03115, 1.0, 0.01557, 0.875, 0.01557, 1.0, 0.01557, 1.0, 0.03115, 0.875, 0.03115, 0.875, 0.01557, 0.875, 0.03115, 1.0, 0.03115, 1.0, 0.01557, 0.0, 0.0623, 0.0, 0.03115, 0.0, 0.03115, 0.0, 0.0623, 0.0, 0.0623, 0.0, 0.03115, 0.0, 0.03115, 0.0, 0.0623, 0.0, 0.0623, 0.0, 0.03115, 0.0, 0.03115, 0.0, 0.0623, 0.0, 0.0623, 0.0, 0.03115, 0.0, 0.03115, 0.0, 0.0623, 0.875, 0.0, 0.875, 0.01557, 1.0, 0.01557, 1.0, 0.0, 0.875, 0.0, 1.0, 0.0, 1.0, 0.01557, 0.875, 0.01557, 1.0, 0.0, 1.0, 0.01557, 1.0, 0.01557, 1.0, 0.0, 1.0, 0.0, 1.0, 0.01557, 1.0, 0.01557, 1.0, 0.0, 1.0, 0.0, 1.0, 0.01557, 1.0, 0.01557, 1.0, 0.0, 1.0, 0.0, 1.0, 0.01557, 1.0, 0.01557, 1.0, 0.0, 0.0, 0.03115, 0.0, 0.01557, 0.0, 0.01557, 0.0, 0.03115, 0.0, 0.03115, 0.0, 0.01557, 0.0, 0.01557, 0.0, 0.03115, 0.0, 0.03115, 0.0, 0.01557, 0.0, 0.01557, 0.0, 0.03115, 0.0, 0.03115, 0.0, 0.01557, 0.0, 0.01557, 0.0, 0.03115, 1.0, 0.8746, 1.0, 0.7492, 1.0, 0.7492, 1.0, 0.8746, 1.0, 0.0623, 1.0, 0.03115, 1.0, 0.03115, 1.0, 0.0623, 1.0, 0.4984, 1.0, 0.2492, 1.0, 0.2492, 1.0, 0.4984, 1.0, 0.01557, 1.0, 0.01557, 1.0, 0.01557, 1.0, 0.01557, 1.0, 0.01557, 1.0, 0.01557, 1.0, 0.01557, 1.0, 0.01557, 1.0, 0.9686, 1.0, 0.9843, 1.0, 0.9843, 1.0, 0.9686, 1.0, 0.7492, 1.0, 0.8746, 1.0, 0.8746, 1.0, 0.7492, 1.0, 0.03115, 1.0, 0.0623, 1.0, 0.0623, 1.0, 0.03115, 1.0, 0.2492, 1.0, 0.4984, 1.0, 0.4984, 1.0, 0.2492, 1.0, 0.9373, 1.0, 0.8746, 1.0, 0.8746, 1.0, 0.9373, 1.0, 0.03115, 1.0, 0.01557, 1.0, 0.01557, 1.0, 0.03115, 1.0, 0.2492, 1.0, 0.1246, 1.0, 0.1246, 1.0, 0.2492, 1.0, 0.9843, 1.0, 0.9843, 1.0, 0.9843, 1.0, 0.9843, 1.0, 0.9843, 1.0, 0.9843, 1.0, 0.9843, 1.0, 0.9843, 1.0, 0.8746, 1.0, 0.9373, 1.0, 0.9373, 1.0, 0.8746, 1.0, 0.01557, 1.0, 0.03115, 1.0, 0.03115, 1.0, 0.01557, 1.0, 0.1246, 1.0, 0.2492, 1.0, 0.2492, 1.0, 0.1246, 1.0, 0.9686, 1.0, 0.9373, 1.0, 0.9373, 1.0, 0.9686, 1.0, 0.7492, 1.0, 0.4984, 1.0, 0.4984, 1.0, 0.7492, 1.0, 0.1246, 1.0, 0.0623, 1.0, 0.0623, 1.0, 0.1246, 1.0, 0.4984, 1.0, 0.2492, 1.0, 0.2492, 1.0, 0.4984, 1.0, 0.9686, 1.0, 0.9843, 1.0, 0.9843, 1.0, 0.9686, 1.0, 0.0623, 1.0, 0.03115, 1.0, 0.03115, 1.0, 0.0623, 1.0, 0.0623, 1.0, 0.1246, 1.0, 0.1246, 1.0, 0.0623, 1.0, 0.2492, 1.0, 0.4984, 1.0, 0.4984, 1.0, 0.2492, 1.0, 0.2492, 1.0, 0.4984, 1.0, 0.4984, 1.0, 0.2492, 1.0, 0.4984, 1.0, 0.7492, 1.0, 0.7492, 1.0, 0.4984, 1.0, 0.4984, 1.0, 0.7492, 1.0, 0.7492, 1.0, 0.4984, 1.0, 0.7492, 1.0, 0.8746, 1.0, 0.8746, 1.0, 0.7492, 1.0, 0.7492, 1.0, 0.8746, 1.0, 0.8746, 1.0, 0.7492, 1.0, 0.8746, 1.0, 0.9373, 1.0, 0.9373, 1.0, 0.8746, 1.0, 0.8746, 1.0, 0.9373, 1.0, 0.9373, 1.0, 0.8746, 1.0, 0.9373, 1.0, 0.9686, 1.0, 0.9686, 1.0, 0.9373, 1.0, 0.9373, 1.0, 0.9686, 1.0, 0.9686, 1.0, 0.9373, 1.0, 0.9686, 1.0, 0.9843, 1.0, 0.9843, 1.0, 0.9686, 1.0, 0.9686, 1.0, 0.9843, 1.0, 0.9843, 1.0, 0.9686, 1.0, 0.1246, 1.0, 0.2492, 1.0, 0.2492, 1.0, 0.1246, 1.0, 0.1246, 1.0, 0.2492, 1.0, 0.2492, 1.0, 0.1246, 1.0, 0.0623, 1.0, 0.1246, 1.0, 0.1246, 1.0, 0.0623, 1.0, 0.0623, 1.0, 0.1246, 1.0, 0.1246, 1.0, 0.0623, 1.0, 0.03115, 1.0, 0.0623, 1.0, 0.0623, 1.0, 0.03115, 1.0, 0.03115, 1.0, 0.0623, 1.0, 0.0623, 1.0, 0.03115, 1.0, 0.01557, 1.0, 0.03115, 1.0, 0.03115, 1.0, 0.01557, 1.0, 0.01557, 1.0, 0.03115, 1.0, 0.03115, 1.0, 0.01557, 1.0, 0.9843, 1.0, 0.9686, 1.0, 0.9686, 1.0, 0.9843, 1.0, 0.0623, 1.0, 0.1246, 1.0, 0.1246, 1.0, 0.0623, 1.0, 0.4984, 1.0, 0.7492, 1.0, 0.7492, 1.0, 0.4984, 1.0, 0.9373, 1.0, 0.9686, 1.0, 0.9686, 1.0, 0.9373, 0.25, 0.0, 0.5, 0.0, 0.5, 0.01557, 0.25, 0.01557, 0.25, 0.0, 0.25, 0.01557, 0.5, 0.01557, 0.5, 0.0, 0.25, 0.01557, 0.25, 0.03115, 0.5, 0.03115, 0.5, 0.01557, 0.25, 0.01557, 0.5, 0.01557, 0.5, 0.03115, 0.25, 0.03115, 0.25, 0.03115, 0.5, 0.03115, 0.5, 0.0623, 0.25, 0.0623, 0.25, 0.03115, 0.25, 0.0623, 0.5, 0.0623, 0.5, 0.03115, 0.25, 0.0623, 0.25, 0.1246, 0.5, 0.1246, 0.5, 0.0623, 0.25, 0.0623, 0.5, 0.0623, 0.5, 0.1246, 0.25, 0.1246, 0.25, 0.1246, 0.5, 0.1246, 0.5, 0.2492, 0.25, 0.2492, 0.25, 0.1246, 0.25, 0.2492, 0.5, 0.2492, 0.5, 0.1246, 0.25, 0.9686, 0.25, 0.9843, 0.5, 0.9843, 0.5, 0.9686, 0.25, 0.9686, 0.5, 0.9686, 0.5, 0.9843, 0.25, 0.9843, 0.25, 0.9373, 0.25, 0.9686, 0.5, 0.9686, 0.5, 0.9373, 0.25, 0.9373, 0.5, 0.9373, 0.5, 0.9686, 0.25, 0.9686, 0.25, 0.8746, 0.25, 0.9373, 0.5, 0.9373, 0.5, 0.8746, 0.25, 0.8746, 0.5, 0.8746, 0.5, 0.9373, 0.25, 0.9373, 0.25, 0.7492, 0.25, 0.8746, 0.5, 0.8746, 0.5, 0.7492, 0.25, 0.7492, 0.5, 0.7492, 0.5, 0.8746, 0.25, 0.8746, 0.25, 0.4984, 0.25, 0.7492, 0.5, 0.7492, 0.5, 0.4984, 0.25, 0.4984, 0.5, 0.4984, 0.5, 0.7492, 0.25, 0.7492, 0.25, 0.2492, 0.25, 0.4984, 0.5, 0.4984, 0.5, 0.2492, 0.25, 0.2492, 0.5, 0.2492, 0.5, 0.4984, 0.25, 0.4984, 0.75, 1.0, 0.5, 1.0, 0.5, 1.0, 0.75, 1.0, 0.75, 1.0, 0.5, 1.0, 0.5, 1.0, 0.75, 1.0, 0.75, 1.0, 0.5, 1.0, 0.5, 1.0, 0.75, 1.0, 0.25, 0.0, 0.5, 0.0, 0.5, 0.0, 0.25, 0.0, 0.25, 0.0, 0.5, 0.0, 0.5, 0.0, 0.25, 0.0, 0.25, 0.0, 0.5, 0.0, 0.5, 0.0, 0.25, 0.0, 0.25, 0.0, 0.5, 0.0, 0.5, 0.0, 0.25, 0.0, 0.75, 1.0, 0.5, 1.0, 0.5, 1.0, 0.75, 1.0, 0.25, 0.9843, 0.5, 0.9843, 0.5, 1.0, 0.25, 1.0, 0.25, 0.9843, 0.25, 1.0, 0.5, 1.0, 0.5, 0.9843, 0.875, 1.0, 0.75, 1.0, 0.75, 1.0, 0.875, 1.0, 0.875, 1.0, 0.75, 1.0, 0.75, 1.0, 0.875, 1.0, 0.875, 1.0, 0.75, 1.0, 0.75, 1.0, 0.875, 1.0, 0.875, 1.0, 0.75, 1.0, 0.75, 1.0, 0.875, 1.0, 0.5, 0.0, 0.75, 0.0, 0.75, 0.01557, 0.5, 0.01557, 0.5, 0.0, 0.5, 0.01557, 0.75, 0.01557, 0.75, 0.0, 0.5, 0.01557, 0.5, 0.03115, 0.75, 0.03115, 0.75, 0.01557, 0.5, 0.01557, 0.75, 0.01557, 0.75, 0.03115, 0.5, 0.03115, 0.5, 0.03115, 0.75, 0.03115, 0.75, 0.0623, 0.5, 0.0623, 0.5, 0.03115, 0.5, 0.0623, 0.75, 0.0623, 0.75, 0.03115, 0.5, 0.0623, 0.5, 0.1246, 0.75, 0.1246, 0.75, 0.0623, 0.5, 0.0623, 0.75, 0.0623, 0.75, 0.1246, 0.5, 0.1246, 0.5, 0.1246, 0.75, 0.1246, 0.75, 0.2492, 0.5, 0.2492, 0.5, 0.1246, 0.5, 0.2492, 0.75, 0.2492, 0.75, 0.1246, 0.5, 0.9686, 0.5, 0.9843, 0.75, 0.9843, 0.75, 0.9686, 0.5, 0.9686, 0.75, 0.9686, 0.75, 0.9843, 0.5, 0.9843, 0.5, 0.9373, 0.5, 0.9686, 0.75, 0.9686, 0.75, 0.9373, 0.5, 0.9373, 0.75, 0.9373, 0.75, 0.9686, 0.5, 0.9686, 0.5, 0.8746, 0.5, 0.9373, 0.75, 0.9373, 0.75, 0.8746, 0.5, 0.8746, 0.75, 0.8746, 0.75, 0.9373, 0.5, 0.9373, 0.5, 0.7492, 0.5, 0.8746, 0.75, 0.8746, 0.75, 0.7492, 0.5, 0.7492, 0.75, 0.7492, 0.75, 0.8746, 0.5, 0.8746, 0.5, 0.4984, 0.5, 0.7492, 0.75, 0.7492, 0.75, 0.4984, 0.5, 0.4984, 0.75, 0.4984, 0.75, 0.7492, 0.5, 0.7492, 0.5, 0.2492, 0.5, 0.4984, 0.75, 0.4984, 0.75, 0.2492, 0.5, 0.2492, 0.75, 0.2492, 0.75, 0.4984, 0.5, 0.4984, 0.5, 0.0, 0.75, 0.0, 0.75, 0.0, 0.5, 0.0, 0.5, 0.0, 0.75, 0.0, 0.75, 0.0, 0.5, 0.0, 0.5, 0.0, 0.75, 0.0, 0.75, 0.0, 0.5, 0.0, 0.5, 0.0, 0.75, 0.0, 0.75, 0.0, 0.5, 0.0, 0.5, 0.9843, 0.75, 0.9843, 0.75, 1.0, 0.5, 1.0, 0.5, 0.9843, 0.5, 1.0, 0.75, 1.0, 0.75, 0.9843, 0.125, 0.9843, 0.125, 1.0, 0.25, 1.0, 0.25, 0.9843, 0.125, 0.9843, 0.25, 0.9843, 0.25, 1.0, 0.125, 1.0, 0.125, 0.0, 0.25, 0.0, 0.25, 0.0, 0.125, 0.0, 0.125, 0.0, 0.25, 0.0, 0.25, 0.0, 0.125, 0.0, 0.125, 0.0, 0.25, 0.0, 0.25, 0.0, 0.125, 0.0, 0.125, 0.0, 0.25, 0.0, 0.25, 0.0, 0.125, 0.0, 0.125, 0.2492, 0.25, 0.2492, 0.25, 0.4984, 0.125, 0.4984, 0.125, 0.2492, 0.125, 0.4984, 0.25, 0.4984, 0.25, 0.2492, 0.125, 0.4984, 0.25, 0.4984, 0.25, 0.7492, 0.125, 0.7492, 0.125, 0.4984, 0.125, 0.7492, 0.25, 0.7492, 0.25, 0.4984, 0.125, 0.7492, 0.25, 0.7492, 0.25, 0.8746, 0.125, 0.8746, 0.125, 0.7492, 0.125, 0.8746, 0.25, 0.8746, 0.25, 0.7492, 0.125, 0.8746, 0.25, 0.8746, 0.25, 0.9373, 0.125, 0.9373, 0.125, 0.8746, 0.125, 0.9373, 0.25, 0.9373, 0.25, 0.8746, 0.125, 0.9373, 0.25, 0.9373, 0.25, 0.9686, 0.125, 0.9686, 0.125, 0.9373, 0.125, 0.9686, 0.25, 0.9686, 0.25, 0.9373, 0.125, 0.9686, 0.25, 0.9686, 0.25, 0.9843, 0.125, 0.9843, 0.125, 0.9686, 0.125, 0.9843, 0.25, 0.9843, 0.25, 0.9686, 0.125, 0.1246, 0.125, 0.2492, 0.25, 0.2492, 0.25, 0.1246, 0.125, 0.1246, 0.25, 0.1246, 0.25, 0.2492, 0.125, 0.2492, 0.125, 0.0623, 0.25, 0.0623, 0.25, 0.1246, 0.125, 0.1246, 0.125, 0.0623, 0.125, 0.1246, 0.25, 0.1246, 0.25, 0.0623, 0.125, 0.03115, 0.125, 0.0623, 0.25, 0.0623, 0.25, 0.03115, 0.125, 0.03115, 0.25, 0.03115, 0.25, 0.0623, 0.125, 0.0623, 0.125, 0.01557, 0.25, 0.01557, 0.25, 0.03115, 0.125, 0.03115, 0.125, 0.01557, 0.125, 0.03115, 0.25, 0.03115, 0.25, 0.01557, 0.125, 0.0, 0.125, 0.01557, 0.25, 0.01557, 0.25, 0.0, 0.125, 0.0, 0.25, 0.0, 0.25, 0.01557, 0.125, 0.01557, 0.5, 1.0, 0.25, 1.0, 0.25, 1.0, 0.5, 1.0, 0.5, 1.0, 0.25, 1.0, 0.25, 1.0, 0.5, 1.0, 0.5, 1.0, 0.25, 1.0, 0.25, 1.0, 0.5, 1.0, 0.5, 1.0, 0.25, 1.0, 0.25, 1.0, 0.5, 1.0, 1.0, 1.0, 0.875, 1.0, 0.875, 1.0, 1.0, 1.0, 1.0, 1.0, 0.875, 1.0, 0.875, 1.0, 1.0, 1.0, 1.0, 1.0, 0.875, 1.0, 0.875, 1.0, 1.0, 1.0, 1.0, 1.0, 0.875, 1.0, 0.875, 1.0, 1.0, 1.0, 0.75, 0.0, 0.875, 0.0, 0.875, 0.01557, 0.75, 0.01557, 0.75, 0.0, 0.75, 0.01557, 0.875, 0.01557, 0.875, 0.0, 0.75, 0.01557, 0.75, 0.03115, 0.875, 0.03115, 0.875, 0.01557, 0.875, 0.4984, 0.875, 0.7492, 0.875, 0.7492, 0.875, 0.4984, 0.75, 0.4984, 0.75, 0.2492, 0.75, 0.2492, 0.75, 0.4984, 0.75, 0.03115, 0.75, 0.0623, 0.875, 0.0623, 0.875, 0.03115, 0.75, 0.0623, 0.75, 0.1246, 0.875, 0.1246, 0.875, 0.0623, 0.875, 0.03115, 0.875, 0.0623, 0.875, 0.0623, 0.875, 0.03115, 0.875, 0.9686, 0.875, 0.9843, 0.875, 0.9843, 0.875, 0.9686, 0.75, 0.1246, 0.75, 0.2492, 0.875, 0.2492, 0.875, 0.1246, 0.75, 0.9686, 0.75, 0.9843, 0.875, 0.9843, 0.875, 0.9686, 0.75, 0.9686, 0.75, 0.9373, 0.75, 0.9373, 0.75, 0.9686, 0.75, 0.9373, 0.75, 0.9686, 0.875, 0.9686, 0.875, 0.9373, 0.875, 0.01557, 0.875, 0.03115, 0.875, 0.03115, 0.875, 0.01557, 0.75, 0.8746, 0.75, 0.9373, 0.875, 0.9373, 0.875, 0.8746, 0.875, 0.9843, 0.75, 0.9843, 0.75, 0.9843, 0.875, 0.9843, 0.75, 0.7492, 0.75, 0.8746, 0.875, 0.8746, 0.875, 0.7492, 0.875, 0.7492, 0.875, 0.8746, 0.875, 0.8746, 0.875, 0.7492, 0.75, 0.4984, 0.75, 0.7492, 0.875, 0.7492, 0.875, 0.4984, 0.75, 0.7492, 0.75, 0.4984, 0.75, 0.4984, 0.75, 0.7492, 0.75, 0.2492, 0.75, 0.4984, 0.875, 0.4984, 0.875, 0.2492, 0.75, 0.0623, 0.75, 0.03115, 0.75, 0.03115, 0.75, 0.0623, 0.75, 0.0, 0.875, 0.0, 0.875, 0.0, 0.75, 0.0, 0.75, 0.0, 0.875, 0.0, 0.875, 0.0, 0.75, 0.0, 0.75, 0.0, 0.875, 0.0, 0.875, 0.0, 0.75, 0.0, 0.75, 0.0, 0.875, 0.0, 0.875, 0.0, 0.75, 0.0, 0.75, 0.9843, 0.875, 0.9843, 0.875, 1.0, 0.75, 1.0, 0.75, 0.9843, 0.75, 1.0, 0.875, 1.0, 0.875, 0.9843, 0.0, 0.0, 0.125, 0.0, 0.125, 0.01557, 0.0, 0.01557, 0.0, 0.0, 0.0, 0.01557, 0.125, 0.01557, 0.125, 0.0, 0.0, 0.01557, 0.0, 0.03115, 0.125, 0.03115, 0.125, 0.01557, 0.0, 0.01557, 0.125, 0.01557, 0.125, 0.03115, 0.0, 0.03115, 0.0, 0.03115, 0.125, 0.03115, 0.125, 0.0623, 0.0, 0.0623, 0.0, 0.03115, 0.0, 0.0623, 0.125, 0.0623, 0.125, 0.03115, 0.0, 0.0623, 0.0, 0.1246, 0.125, 0.1246, 0.125, 0.0623, 0.0, 0.0623, 0.125, 0.0623, 0.125, 0.1246, 0.0, 0.1246, 0.0, 0.1246, 0.125, 0.1246, 0.125, 0.2492, 0.0, 0.2492, 0.0, 0.1246, 0.0, 0.2492, 0.125, 0.2492, 0.125, 0.1246, 0.0, 0.9686, 0.0, 0.9843, 0.125, 0.9843, 0.125, 0.9686, 0.0, 0.9686, 0.125, 0.9686, 0.125, 0.9843, 0.0, 0.9843, 0.0, 0.9373, 0.0, 0.9686, 0.125, 0.9686, 0.125, 0.9373, 0.0, 0.9373, 0.125, 0.9373, 0.125, 0.9686, 0.0, 0.9686, 0.0, 0.8746, 0.0, 0.9373, 0.125, 0.9373, 0.125, 0.8746, 0.0, 0.8746, 0.125, 0.8746, 0.125, 0.9373, 0.0, 0.9373, 0.0, 0.7492, 0.0, 0.8746, 0.125, 0.8746, 0.125, 0.7492, 0.0, 0.7492, 0.125, 0.7492, 0.125, 0.8746, 0.0, 0.8746, 0.0, 0.4984, 0.0, 0.7492, 0.125, 0.7492, 0.125, 0.4984, 0.0, 0.4984, 0.125, 0.4984, 0.125, 0.7492, 0.0, 0.7492, 0.0, 0.2492, 0.0, 0.4984, 0.125, 0.4984, 0.125, 0.2492, 0.0, 0.2492, 0.125, 0.2492, 0.125, 0.4984, 0.0, 0.4984, 0.0, 0.0, 0.125, 0.0, 0.125, 0.0, 0.0, 0.0, 0.0, 0.0, 0.125, 0.0, 0.125, 0.0, 0.0, 0.0, 0.0, 0.0, 0.125, 0.0, 0.125, 0.0, 0.0, 0.0, 0.0, 0.0, 0.125, 0.0, 0.125, 0.0, 0.0, 0.0, 0.0, 0.9843, 0.125, 0.9843, 0.125, 1.0, 0.0, 1.0, 0.0, 0.9843, 0.0, 1.0, 0.125, 1.0, 0.125, 0.9843, 0.25, 1.0, 0.125, 1.0, 0.125, 1.0, 0.25, 1.0, 0.25, 1.0, 0.125, 1.0, 0.125, 1.0, 0.25, 1.0, 0.25, 1.0, 0.125, 1.0, 0.125, 1.0, 0.25, 1.0, 0.25, 1.0, 0.125, 1.0, 0.125, 1.0, 0.25, 1.0, 0.875, 0.1246, 0.875, 0.2492, 0.875, 0.2492, 0.875, 0.1246, 0.75, 0.9686, 0.75, 0.9373, 0.75, 0.9373, 0.75, 0.9686, 0.875, 0.0623, 0.875, 0.1246, 0.875, 0.1246, 0.875, 0.0623, 0.875, 0.2492, 0.875, 0.4984, 0.875, 0.4984, 0.875, 0.2492, 0.75, 0.9843, 0.75, 0.9686, 0.75, 0.9686, 0.75, 0.9843, 0.875, 0.03115, 0.875, 0.0623, 0.875, 0.0623, 0.875, 0.03115, 0.875, 0.4984, 0.875, 0.7492, 0.875, 0.7492, 0.875, 0.4984, 0.75, 0.2492, 0.75, 0.1246, 0.75, 0.1246, 0.75, 0.2492, 0.875, 0.01557, 0.875, 0.03115, 0.875, 0.03115, 0.875, 0.01557, 0.875, 0.7492, 0.875, 0.8746, 0.875, 0.8746, 0.875, 0.7492, 0.75, 0.1246, 0.75, 0.0623, 0.75, 0.0623, 0.75, 0.1246, 0.75, 0.9373, 0.75, 0.8746, 0.75, 0.8746, 0.75, 0.9373, 0.875, 0.9373, 0.875, 0.9686, 0.875, 0.9686, 0.875, 0.9373, 0.75, 0.2492, 0.75, 0.1246, 0.75, 0.1246, 0.75, 0.2492, 0.875, 0.2492, 0.875, 0.4984, 0.875, 0.4984, 0.875, 0.2492, 0.875, 0.0623, 0.875, 0.1246, 0.875, 0.1246, 0.875, 0.0623, 0.75, 0.8746, 0.75, 0.7492, 0.75, 0.7492, 0.75, 0.8746, 0.875, 0.8746, 0.875, 0.9373, 0.875, 0.9373, 0.875, 0.8746, 0.75, 0.01557, 0.875, 0.01557, 0.875, 0.01557, 0.75, 0.01557, 0.875, 0.1246, 0.875, 0.2492, 0.875, 0.2492, 0.875, 0.1246, 0.75, 0.03115, 0.75, 0.01557, 0.75, 0.01557, 0.75, 0.03115, 0.75, 0.9843, 0.75, 0.9686, 0.75, 0.9686, 0.75, 0.9843, 0.75, 0.01557, 0.875, 0.01557, 0.875, 0.03115, 0.75, 0.03115, 0.75, 0.03115, 0.875, 0.03115, 0.875, 0.0623, 0.75, 0.0623, 0.75, 0.0623, 0.875, 0.0623, 0.875, 0.1246, 0.75, 0.1246, 0.75, 0.1246, 0.875, 0.1246, 0.875, 0.2492, 0.75, 0.2492, 0.75, 0.9686, 0.875, 0.9686, 0.875, 0.9843, 0.75, 0.9843, 0.75, 0.9373, 0.875, 0.9373, 0.875, 0.9686, 0.75, 0.9686, 0.75, 0.8746, 0.875, 0.8746, 0.875, 0.9373, 0.75, 0.9373, 0.75, 0.7492, 0.875, 0.7492, 0.875, 0.8746, 0.75, 0.8746, 0.75, 0.4984, 0.875, 0.4984, 0.875, 0.7492, 0.75, 0.7492, 0.75, 0.2492, 0.875, 0.2492, 0.875, 0.4984, 0.75, 0.4984, 0.75, 0.9373, 0.75, 0.8746, 0.75, 0.8746, 0.75, 0.9373, 0.75, 0.01557, 0.875, 0.01557, 0.875, 0.01557, 0.75, 0.01557, 0.875, 0.9686, 0.875, 0.9843, 0.875, 0.9843, 0.875, 0.9686, 0.75, 0.8746, 0.75, 0.7492, 0.75, 0.7492, 0.75, 0.8746, 0.75, 0.03115, 0.75, 0.01557, 0.75, 0.01557, 0.75, 0.03115, 0.875, 0.9373, 0.875, 0.9686, 0.875, 0.9686, 0.875, 0.9373, 0.75, 0.7492, 0.75, 0.4984, 0.75, 0.4984, 0.75, 0.7492, 0.75, 0.0623, 0.75, 0.03115, 0.75, 0.03115, 0.75, 0.0623, 0.875, 0.8746, 0.875, 0.9373, 0.875, 0.9373, 0.875, 0.8746, 0.875, 0.9843, 0.75, 0.9843, 0.75, 0.9843, 0.875, 0.9843, 0.75, 0.4984, 0.75, 0.2492, 0.75, 0.2492, 0.75, 0.4984, 0.75, 0.1246, 0.75, 0.0623, 0.75, 0.0623, 0.75, 0.1246])
me_plane.update()

# ---- objects
ob_plane = bpy.data.objects.new('Plane', me_plane)

# ---- transforms, parenting, visibility, modifiers, constraints
ob_plane.location = (0.0, 0.0, 0.0)

# ---- collection membership
col_collection.objects.link(ob_plane)

# ---- scene / render settings (as saved in the file)
scene.frame_start = 1; scene.frame_end = 250; scene.frame_set(1)
scene.render.engine = 'BLENDER_EEVEE_NEXT'
scene.cycles.sampling_pattern = 'TABULATED_SOBOL'
scene.cycles.use_light_tree = False
scene.view_settings.view_transform = 'Filmic'
bpy.context.view_layer.update()

# ---- added for rendering (the .blend has no active camera and no usable light): camera, sun
cam_auto = bpy.data.cameras.new('AutoCamera')
cam_auto.lens = 50.0
cam_auto.sensor_width = 36.0
cam_auto.clip_end = 1000.0
ob_auto_camera = bpy.data.objects.new('AutoCamera', cam_auto)
scene.collection.objects.link(ob_auto_camera)
ob_auto_camera.location = (22.9418, -27.5302, 18.4863)
ob_auto_camera.rotation_euler = (1.09748, -7.21219e-08, 0.694738)
scene.camera = ob_auto_camera
light_auto_sun = bpy.data.lights.new('AutoSun', 'SUN')
light_auto_sun.energy = 3.0
light_auto_sun.angle = 0.0523599
ob_auto_sun = bpy.data.objects.new('AutoSun', light_auto_sun)
scene.collection.objects.link(ob_auto_sun)
ob_auto_sun.rotation_euler = (0.872665, 0.174533, 0.523599)
bpy.context.view_layer.update()

